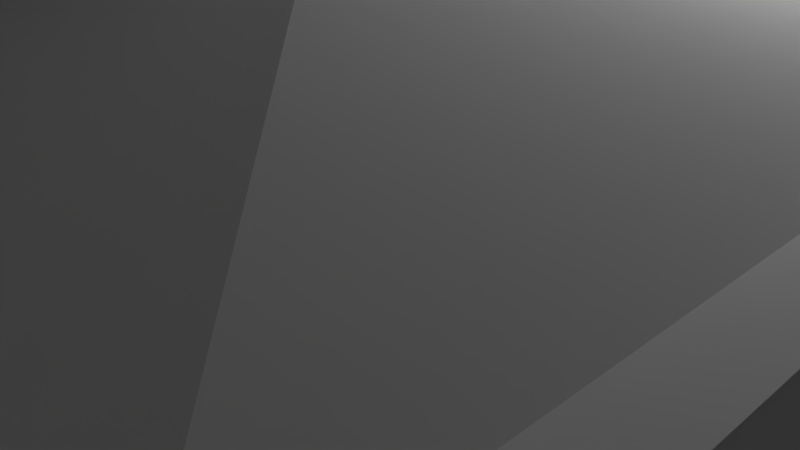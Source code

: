 # Source: pagoda.blend  (saved by Blender 2.68.0; exported with 4.5.12 LTS)
import bpy
from mathutils import Matrix  # noqa: F401  (used for matrix-valued properties, if any)

bpy.ops.wm.read_factory_settings(use_empty=True)
scene = bpy.context.scene
scene.name = 'Scene'

# ---- collections
col_collection_1 = bpy.data.collections.new('Collection 1'); scene.collection.children.link(col_collection_1)

# ---- materials (node trees are filled in below, after node groups)
mat_material = bpy.data.materials.new('Material')
mat_material.alpha_threshold = 0.0
mat_material.use_transparent_shadow = False
mat_material.roughness = 0.5
mat_material.line_color = (0.0, 0.0, 0.0, 1.0)

# ---- material node trees

# ---- world
world_world = bpy.data.worlds.new('World'); scene.world = world_world
world_world.color = (0.05088, 0.05088, 0.05088)
world_world.use_sun_shadow = False
world_world.sun_shadow_jitter_overblur = 0.0
world_world.cycles.sampling_method = 'MANUAL'
world_world.cycles.sample_map_resolution = 256

# ---- cameras
cam_camera = bpy.data.cameras.new('Camera')
cam_camera.clip_end = 100.0
cam_camera.lens = 35.0
cam_camera.sensor_width = 32.0
cam_camera.sensor_height = 18.0
cam_camera.ortho_scale = 7.314
cam_camera.dof.focus_distance = 0.0
cam_camera.dof.aperture_fstop = 128.0

# ---- lights
light_lamp = bpy.data.lights.new('Lamp', 'POINT')
light_lamp.transmission_factor = 0.0
light_lamp.cutoff_distance = 30.0
light_lamp.energy = 100.0
light_lamp.shadow_buffer_clip_start = 1.001
light_lamp.shadow_soft_size = 0.1
light_lamp.shadow_maximum_resolution = 0.006
light_lamp.use_absolute_resolution = True
light_lamp.cycles.use_multiple_importance_sampling = False

# ---- meshes
me_cube = bpy.data.meshes.new('Cube')
me_cube.from_pydata([(1.0, 1.0, -1.0), (1.0, -1.0, -1.0), (-1.0, -1.0, -1.0), (-1.0, 1.0, -1.0), (1.0, 1.0, 1.0), (1.0, -1.0, 1.0), (-1.0, -1.0, 1.0), (-1.0, 1.0, 1.0), (1.805, 1.805, -1.0), (1.805, -1.805, -1.0), (-1.805, -1.805, -1.0), (-1.805, 1.805, -1.0), (1.011, 1.011, -2.403), (1.011, -1.011, -2.403), (-1.011, -1.011, -2.403), (-1.011, 1.011, -2.403), (1.011, 1.011, -3.344), (1.011, -1.011, -3.344), (-1.011, -1.011, -3.344), (-1.011, 1.011, -3.344), (1.766, 1.766, -3.288), (1.766, -1.766, -3.288), (-1.766, -1.766, -3.288), (-1.766, 1.766, -3.288), (0.7597, 0.7597, -4.535), (0.7597, -0.7597, -4.535), (-0.7597, -0.7597, -4.535), (-0.7597, 0.7597, -4.535), (0.7597, 0.7597, -7.475), (0.7597, -0.7597, -7.475), (-0.7597, -0.7597, -7.475), (-0.7597, 0.7597, -7.475), (1.209, 1.209, -7.301), (1.209, -1.209, -7.301), (-1.209, -1.209, -7.301), (-1.209, 1.209, -7.301), (0.5874, 0.5874, -8.823), (0.5874, -0.5874, -8.823), (-0.5874, -0.5874, -8.823), (-0.5874, 0.5874, -8.823), (-0.5874, -0.5874, -9.831), (0.5874, 0.5874, -9.831), (0.5874, -0.5874, -9.831), (-0.5874, 0.5874, -9.831), (1.646, 1.646, -10.49), (1.646, -1.646, -10.49), (-1.646, -1.646, -10.49), (-1.646, 1.646, -10.49), (1.472, 1.472, -10.33), (1.472, -1.472, -10.33), (-1.472, -1.472, -10.33), (-1.472, 1.472, -10.33), (0.5995, 0.5995, -12.03), (0.5995, -0.5995, -12.03), (-0.5995, -0.5995, -12.03), (-0.5995, 0.5995, -12.03), (0.2248, 0.2248, -12.03), (0.2248, -0.2248, -12.03), (-0.2248, -0.2248, -12.03), (-0.2248, 0.2248, -12.03), (0.2248, 0.2248, -13.01), (0.2248, -0.2248, -13.01), (-0.2248, -0.2248, -13.01), (-0.2248, 0.2248, -13.01), (0.4375, 0.4375, -13.33), (0.4375, -0.4375, -13.33), (-0.4375, -0.4375, -13.33), (-0.4375, 0.4375, -13.33), (0.2346, 0.2346, -13.93), (0.2346, -0.2346, -13.93), (-0.2346, -0.2346, -13.93), (-0.2346, 0.2346, -13.93), (0.05865, 0.05865, -15.46), (0.05865, -0.05865, -15.46), (-0.05865, -0.05865, -15.46), (-0.05865, 0.05865, -15.46), (0.05865, 0.05865, -17.88), (0.05865, -0.05865, -17.88), (-0.05865, -0.05865, -17.88), (-0.05865, 0.05865, -17.88), (0.2025, 0.2025, -17.88), (0.2025, -0.2025, -17.88), (-0.2025, -0.2025, -17.88), (-0.2025, 0.2025, -17.88), (0.07545, 0.07545, -17.88), (0.07545, -0.07545, -17.88), (-0.07545, -0.07545, -17.88), (-0.07545, 0.07545, -17.88), (0.07545, 0.07545, -18.25), (0.07545, -0.07545, -18.25), (-0.07545, -0.07545, -18.25), (-0.07545, 0.07545, -18.25), (0.2009, 0.2009, -18.25), (0.2009, -0.2009, -18.25), (-0.2009, -0.2009, -18.25), (-0.2009, 0.2009, -18.25), (0.07801, 0.07801, -18.25), (0.07801, -0.07801, -18.25), (-0.07801, -0.07801, -18.25), (-0.07801, 0.07801, -18.25), (0.07801, 0.07801, -18.62), (0.07801, -0.07801, -18.62), (-0.07801, -0.07801, -18.62), (-0.07801, 0.07801, -18.62), (0.2134, 0.2134, -18.62), (0.2134, -0.2134, -18.62), (-0.2134, -0.2134, -18.62), (-0.2134, 0.2134, -18.62), (0.08761, 0.08761, -18.62), (0.08761, -0.08761, -18.62), (-0.08761, -0.08761, -18.62), (-0.08761, 0.08761, -18.62), (0.08761, 0.08761, -18.88), (0.08761, -0.08761, -18.88), (-0.08761, -0.08761, -18.88), (-0.08761, 0.08761, -18.88), (0.04643, 0.04643, -19.44), (0.04643, -0.04643, -19.44), (-0.04643, -0.04643, -19.44), (-0.04643, 0.04643, -19.44), (1.918, 1.918, -3.406), (1.918, -1.918, -3.406), (-1.918, -1.918, -3.406), (-1.918, 1.918, -3.406), (1.978, 1.978, -1.116), (1.978, -1.978, -1.116), (-1.978, -1.978, -1.116), (-1.978, 1.978, -1.116), (1.412, 1.412, -7.475), (1.412, -1.412, -7.475), (-1.412, -1.412, -7.475), (-1.412, 1.412, -7.475)], [], [(2, 10, 11, 3), (4, 5, 6, 7), (0, 1, 5, 4), (1, 2, 6, 5), (2, 3, 7, 6), (4, 7, 3, 0), (10, 14, 15, 11), (3, 11, 8, 0), (1, 9, 10, 2), (0, 8, 9, 1), (14, 18, 19, 15), (8, 12, 13, 9), (11, 15, 12, 8), (9, 13, 14, 10), (18, 22, 23, 19), (12, 16, 17, 13), (15, 19, 16, 12), (13, 17, 18, 14), (22, 26, 27, 23), (17, 21, 22, 18), (16, 20, 21, 17), (19, 23, 20, 16), (26, 30, 31, 27), (20, 24, 25, 21), (23, 27, 24, 20), (21, 25, 26, 22), (30, 34, 35, 31), (27, 31, 28, 24), (25, 29, 30, 26), (24, 28, 29, 25), (34, 38, 39, 35), (28, 32, 33, 29), (31, 35, 32, 28), (29, 33, 34, 30), (32, 36, 37, 33), (35, 39, 36, 32), (33, 37, 38, 34), (46, 50, 51, 47), (43, 47, 44, 41), (41, 44, 45, 42), (50, 54, 55, 51), (44, 48, 49, 45), (47, 51, 48, 44), (45, 49, 50, 46), (54, 58, 59, 55), (48, 52, 53, 49), (51, 55, 52, 48), (49, 53, 54, 50), (58, 62, 63, 59), (53, 57, 58, 54), (52, 56, 57, 53), (55, 59, 56, 52), (62, 66, 67, 63), (56, 60, 61, 57), (59, 63, 60, 56), (57, 61, 62, 58), (66, 70, 71, 67), (63, 67, 64, 60), (61, 65, 66, 62), (60, 64, 65, 61), (70, 74, 75, 71), (64, 68, 69, 65), (67, 71, 68, 64), (65, 69, 70, 66), (74, 78, 79, 75), (68, 72, 73, 69), (71, 75, 72, 68), (69, 73, 74, 70), (78, 82, 83, 79), (73, 77, 78, 74), (72, 76, 77, 73), (75, 79, 76, 72), (82, 86, 87, 83), (76, 80, 81, 77), (79, 83, 80, 76), (77, 81, 82, 78), (86, 90, 91, 87), (83, 87, 84, 80), (81, 85, 86, 82), (80, 84, 85, 81), (90, 94, 95, 91), (84, 88, 89, 85), (87, 91, 88, 84), (85, 89, 90, 86), (94, 98, 99, 95), (88, 92, 93, 89), (91, 95, 92, 88), (89, 93, 94, 90), (98, 102, 103, 99), (93, 97, 98, 94), (92, 96, 97, 93), (95, 99, 96, 92), (102, 106, 107, 103), (96, 100, 101, 97), (99, 103, 100, 96), (97, 101, 102, 98), (106, 110, 111, 107), (103, 107, 104, 100), (101, 105, 106, 102), (100, 104, 105, 101), (110, 114, 115, 111), (104, 108, 109, 105), (107, 111, 108, 104), (105, 109, 110, 106), (114, 118, 119, 115), (108, 112, 113, 109), (111, 115, 112, 108), (109, 113, 114, 110), (116, 119, 118, 117), (113, 117, 118, 114), (112, 116, 117, 113), (115, 119, 116, 112), (23, 123, 122, 22), (21, 121, 120, 20), (20, 120, 123, 23), (22, 122, 121, 21), (11, 127, 126, 10), (9, 125, 124, 8), (8, 124, 127, 11), (10, 126, 125, 9), (35, 131, 130, 34), (33, 129, 128, 32), (32, 128, 131, 35), (34, 130, 129, 33), (38, 40, 43, 39), (36, 41, 42, 37), (39, 43, 41, 36), (37, 42, 40, 38), (40, 46, 47, 43), (42, 45, 46, 40)])
_uv = me_cube.uv_layers.new(name='UVMap')
_uv.uv.foreach_set('vector', [0.5853, 0.04794, 0.6328, 0.0, 0.4192, 0.0006552, 0.467, 0.0483, 0.6229, 0.9935, 0.7412, 0.9939, 0.7415, 0.8752, 0.6233, 0.8748, 0.7439, 0.99, 0.7435, 0.8713, 0.6257, 0.8717, 0.6261, 0.9903, 0.7396, 0.9918, 0.7392, 0.8731, 0.6259, 0.8735, 0.6262, 0.9922, 0.7419, 0.9943, 0.7415, 0.8757, 0.6238, 0.876, 0.6241, 0.9947, 0.9022, 0.8734, 0.9025, 0.9921, 0.9897, 0.9918, 0.9893, 0.8732, 0.2668, 0.4926, 0.3551, 0.4453, 0.3548, 0.3252, 0.2661, 0.2784, 0.467, 0.0483, 0.4192, 0.0006552, 0.4199, 0.2149, 0.4674, 0.167, 0.5856, 0.1666, 0.6334, 0.2143, 0.6328, 0.0, 0.5853, 0.04794, 0.4674, 0.167, 0.4199, 0.2149, 0.6334, 0.2143, 0.5856, 0.1666, 0.3551, 0.4453, 0.4105, 0.4451, 0.4102, 0.3251, 0.3548, 0.3252, 0.268, 0.4921, 0.3563, 0.4447, 0.3559, 0.3247, 0.2673, 0.2779, 0.6229, 0.4583, 0.7159, 0.4109, 0.7155, 0.2908, 0.6222, 0.244, 0.0006573, 0.6932, 0.09398, 0.6458, 0.09361, 0.5257, 0.0, 0.4789, 0.5876, 0.04601, 0.6319, 0.001091, 0.4229, 0.001732, 0.468, 0.04638, 0.3563, 0.4447, 0.4117, 0.4446, 0.4114, 0.3245, 0.3559, 0.3247, 0.7159, 0.4109, 0.7569, 0.4107, 0.7565, 0.2907, 0.7155, 0.2908, 0.09398, 0.6458, 0.1473, 0.6456, 0.1469, 0.5256, 0.09361, 0.5257, 0.4192, 0.2538, 0.3592, 0.1731, 0.2691, 0.1734, 0.2096, 0.2544, 0.588, 0.166, 0.6325, 0.2107, 0.6319, 0.001091, 0.5876, 0.04601, 0.4683, 0.1664, 0.4236, 0.2113, 0.6325, 0.2107, 0.588, 0.166, 0.468, 0.04638, 0.4229, 0.001732, 0.4236, 0.2113, 0.4683, 0.1664, 0.3592, 0.1731, 0.3587, 0.0, 0.2685, 0.0002765, 0.2691, 0.1734, 0.4192, 0.2542, 0.3597, 0.1732, 0.2695, 0.173, 0.2096, 0.2536, 0.007451, 0.2766, 0.06746, 0.3713, 0.1576, 0.371, 0.2171, 0.2759, 0.4191, 0.2617, 0.3598, 0.1731, 0.2696, 0.1727, 0.2095, 0.2608, 0.8213, 0.7187, 0.847, 0.6919, 0.704, 0.6924, 0.7315, 0.719, 0.06746, 0.3713, 0.06786, 0.4994, 0.158, 0.4991, 0.1576, 0.371, 0.3598, 0.1731, 0.3605, 0.006476, 0.2704, 0.006066, 0.2696, 0.1727, 0.3597, 0.1732, 0.3602, 0.0001149, 0.2701, -0.0001616, 0.2695, 0.173, 0.1435, 0.8471, 0.1069, 0.7527, 0.0372, 0.7525, 0.0, 0.8466, 0.7318, 0.8091, 0.7044, 0.8359, 0.8475, 0.8355, 0.8216, 0.8089, 0.7315, 0.719, 0.704, 0.6924, 0.7044, 0.8359, 0.7318, 0.8091, 0.9018, 0.7111, 0.8754, 0.6845, 0.8759, 0.828, 0.9021, 0.8013, 0.1433, 0.8454, 0.1061, 0.7513, 0.03641, 0.7515, -0.0002125, 0.8459, 0.7685, 0.2143, 0.8598, 0.1771, 0.8596, 0.1074, 0.7681, 0.07073, 0.1436, 0.845, 0.107, 0.7477, 0.03732, 0.7475, 0.000108, 0.8446, 0.9894, 0.6393, 0.9784, 0.6497, 0.9789, 0.8243, 0.99, 0.8346, 0.2729, 0.582, 0.2864, 0.6769, 0.4144, 0.5294, 0.3186, 0.5294, 0.5498, 0.6367, 0.4906, 0.6997, 0.6852, 0.6991, 0.6193, 0.6365, 0.8866, 0.643, 0.9933, 0.591, 0.993, 0.5198, 0.8861, 0.4684, 0.9778, 0.6393, 0.9667, 0.6497, 0.9672, 0.8243, 0.9784, 0.8346, 0.9679, 0.2383, 0.9555, 0.2487, 0.956, 0.4233, 0.9685, 0.4336, 0.2581, 0.738, 0.2438, 0.7483, 0.2444, 0.923, 0.2587, 0.9332, 0.9396, 0.377, 0.9244, 0.3548, 0.9063, 0.3549, 0.8913, 0.3772, 0.8842, 0.6435, 0.9909, 0.5914, 0.9907, 0.5202, 0.8837, 0.4688, 0.782, 0.4293, 0.8913, 0.3772, 0.8911, 0.306, 0.7815, 0.2546, 0.8786, 0.643, 0.9904, 0.5909, 0.9902, 0.5198, 0.8781, 0.4684, 0.3776, 0.9912, 0.3776, 0.9337, 0.3509, 0.9337, 0.351, 0.9912, 0.9394, 0.3059, 0.9243, 0.3282, 0.9244, 0.3548, 0.9396, 0.377, 0.8911, 0.306, 0.9062, 0.3282, 0.9243, 0.3282, 0.9394, 0.3059, 0.8913, 0.3772, 0.9063, 0.3549, 0.9062, 0.3282, 0.8911, 0.306, 0.3776, 0.9337, 0.3901, 0.9164, 0.3382, 0.9165, 0.3509, 0.9337, 0.3758, 0.9914, 0.3756, 0.9339, 0.3489, 0.9339, 0.3491, 0.9914, 0.9063, 0.3549, 0.9489, 0.3548, 0.9488, 0.3281, 0.9062, 0.3282, 0.376, 0.9891, 0.3767, 0.9338, 0.35, 0.9335, 0.3493, 0.9888, 0.3901, 0.9164, 0.3781, 0.8797, 0.3502, 0.8798, 0.3382, 0.9165, 0.5704, 0.4004, 0.5927, 0.4129, 0.5926, 0.361, 0.5703, 0.3737, 0.3767, 0.9338, 0.3894, 0.9195, 0.3375, 0.9189, 0.35, 0.9335, 0.3756, 0.9339, 0.3882, 0.9166, 0.3363, 0.9167, 0.3489, 0.9339, 0.3781, 0.8797, 0.3675, 0.788, 0.3605, 0.788, 0.3502, 0.8798, 0.3882, 0.9166, 0.376, 0.8799, 0.3482, 0.88, 0.3363, 0.9167, 0.4622, 0.7535, 0.4778, 0.7862, 0.5055, 0.7833, 0.5139, 0.7481, 0.3894, 0.9195, 0.3779, 0.882, 0.35, 0.8817, 0.3375, 0.9189, 0.3675, 0.788, 0.3673, 0.6457, 0.3603, 0.6457, 0.3605, 0.788, 0.376, 0.8799, 0.3653, 0.7882, 0.3583, 0.7882, 0.3482, 0.88, 0.4778, 0.7862, 0.4959, 0.8588, 0.5028, 0.8581, 0.5055, 0.7833, 0.3779, 0.882, 0.3685, 0.7917, 0.3615, 0.7916, 0.35, 0.8817, 0.5308, 0.3488, 0.5393, 0.3402, 0.5153, 0.3403, 0.5238, 0.3488, 0.3685, 0.7917, 0.3701, 0.6547, 0.3632, 0.6547, 0.3615, 0.7916, 0.3653, 0.7882, 0.3648, 0.6459, 0.3579, 0.6459, 0.3583, 0.7882, 0.4959, 0.8588, 0.5068, 0.9635, 0.5138, 0.9628, 0.5028, 0.8581, 0.5293, 0.3196, 0.5241, 0.312, 0.518, 0.3121, 0.5129, 0.3196, 0.5239, 0.3557, 0.5154, 0.3643, 0.5393, 0.3642, 0.5308, 0.3557, 0.5238, 0.3488, 0.5153, 0.3403, 0.5154, 0.3643, 0.5239, 0.3557, 0.5308, 0.3557, 0.5393, 0.3642, 0.5393, 0.3402, 0.5308, 0.3488, 0.5624, 0.2521, 0.5624, 0.2304, 0.5535, 0.2303, 0.5534, 0.2521, 0.5129, 0.3196, 0.518, 0.3121, 0.518, 0.3031, 0.5129, 0.2956, 0.5292, 0.2955, 0.5241, 0.3031, 0.5241, 0.312, 0.5293, 0.3196, 0.5129, 0.2956, 0.518, 0.3031, 0.5241, 0.3031, 0.5292, 0.2955, 0.4924, 0.3032, 0.4998, 0.2957, 0.476, 0.2958, 0.4834, 0.3032, 0.5715, 0.2521, 0.5714, 0.2303, 0.5624, 0.2304, 0.5625, 0.2521, 0.518, 0.3121, 0.5342, 0.312, 0.5341, 0.303, 0.518, 0.3031, 0.5808, 0.2312, 0.5809, 0.2521, 0.5898, 0.2521, 0.5897, 0.2312, 0.569, 0.3231, 0.564, 0.3158, 0.5577, 0.3158, 0.5528, 0.3231, 0.4835, 0.3121, 0.4761, 0.3196, 0.4998, 0.3195, 0.4924, 0.3121, 0.4834, 0.3032, 0.476, 0.2958, 0.4761, 0.3196, 0.4835, 0.3121, 0.4924, 0.3121, 0.4998, 0.3195, 0.4998, 0.2957, 0.4924, 0.3032, 0.5534, 0.2521, 0.5534, 0.2303, 0.5441, 0.2304, 0.5442, 0.2521, 0.569, 0.2993, 0.5641, 0.3066, 0.564, 0.3158, 0.569, 0.3231, 0.5529, 0.2993, 0.5578, 0.3066, 0.5641, 0.3066, 0.569, 0.2993, 0.5528, 0.3231, 0.5577, 0.3158, 0.5578, 0.3066, 0.5529, 0.2993, 0.4942, 0.347, 0.5022, 0.3389, 0.4769, 0.339, 0.485, 0.347, 0.5441, 0.2521, 0.544, 0.2303, 0.5348, 0.2304, 0.5348, 0.2521, 0.5577, 0.3158, 0.5739, 0.3159, 0.5739, 0.3066, 0.5578, 0.3066, 0.5715, 0.2312, 0.5715, 0.2521, 0.5808, 0.2521, 0.5807, 0.2311, 0.4388, 0.408, 0.4463, 0.4029, 0.4463, 0.3959, 0.4388, 0.3908, 0.485, 0.347, 0.4769, 0.339, 0.477, 0.3643, 0.485, 0.3562, 0.4942, 0.3562, 0.5023, 0.3642, 0.5022, 0.3389, 0.4942, 0.347, 0.485, 0.3562, 0.477, 0.3643, 0.5023, 0.3642, 0.4942, 0.3562, 0.4944, 0.4371, 0.4944, 0.4216, 0.484, 0.4216, 0.484, 0.4371, 0.4641, 0.3907, 0.4567, 0.3958, 0.4567, 0.4029, 0.4642, 0.4079, 0.4388, 0.3908, 0.4463, 0.3959, 0.4567, 0.3958, 0.4641, 0.3907, 0.4642, 0.4079, 0.4567, 0.4029, 0.4463, 0.4029, 0.4388, 0.408, 0.4944, 0.4216, 0.4918, 0.3883, 0.4863, 0.3883, 0.484, 0.4216, 0.5212, 0.4409, 0.5212, 0.4254, 0.5108, 0.4253, 0.5108, 0.4408, 0.4463, 0.3959, 0.4463, 0.4073, 0.4567, 0.4073, 0.4567, 0.3958, 0.5391, 0.3953, 0.5392, 0.4103, 0.5496, 0.4102, 0.5495, 0.3953, 0.4543, 0.4334, 0.4488, 0.4334, 0.4488, 0.4371, 0.4543, 0.4371, 0.5392, 0.4103, 0.5417, 0.4427, 0.5472, 0.4427, 0.5496, 0.4102, 0.5212, 0.4254, 0.5189, 0.3921, 0.5134, 0.392, 0.5108, 0.4253, 0.4463, 0.4073, 0.4488, 0.4334, 0.4543, 0.4334, 0.4567, 0.4073, 1.0, 0.2545, 0.992, 0.2455, 0.9913, 0.473, 0.9994, 0.4641, 0.9907, 0.8579, 0.9988, 0.8669, 0.9981, 0.6393, 0.99, 0.6483, 0.2002, 0.9322, 0.2096, 0.9412, 0.2089, 0.7136, 0.1996, 0.7226, 0.9717, 0.2293, 0.9829, 0.2383, 0.9836, 0.01074, 0.9723, 0.01969, 0.9831, 0.4628, 0.9913, 0.473, 0.9905, 0.2383, 0.9824, 0.2486, 0.9843, 0.2281, 0.9924, 0.2383, 0.9917, 0.003595, 0.9836, 0.01385, 0.2074, 0.6494, 0.2171, 0.6596, 0.2163, 0.4249, 0.2067, 0.4351, 0.7346, 0.2435, 0.7467, 0.2537, 0.746, 0.01895, 0.734, 0.02921, 0.9426, 0.7949, 0.9544, 0.8069, 0.9539, 0.6393, 0.9422, 0.6514, 0.9549, 0.7949, 0.9667, 0.8069, 0.9662, 0.6393, 0.9544, 0.6514, 0.969, 0.3939, 0.9824, 0.4059, 0.9819, 0.2383, 0.9685, 0.2504, 0.9555, 0.2262, 0.9712, 0.2383, 0.9717, 0.07073, 0.9559, 0.08271, 0.1069, 0.7527, 0.1071, 0.6934, 0.03738, 0.6932, 0.0372, 0.7525, 0.1061, 0.7513, 0.1059, 0.6919, 0.03623, 0.6922, 0.03641, 0.7515, 0.8598, 0.1771, 0.9037, 0.1769, 0.9035, 0.1072, 0.8596, 0.1074, 0.107, 0.7477, 0.1072, 0.6906, 0.03749, 0.6903, 0.03732, 0.7475, 0.6191, 0.5668, 0.6846, 0.5038, 0.49, 0.5044, 0.5496, 0.567, 0.6193, 0.6365, 0.6852, 0.6991, 0.6846, 0.5038, 0.6191, 0.5668])
me_cube.materials.append(mat_material)
me_cube.use_remesh_preserve_volume = False
me_cube.use_remesh_preserve_attributes = False
me_cube.use_mirror_vertex_groups = False
me_cube.update()

# ---- objects
ob_cube = bpy.data.objects.new('Cube', me_cube)
ob_lamp = bpy.data.objects.new('Lamp', light_lamp)
ob_camera = bpy.data.objects.new('Camera', cam_camera)

# ---- transforms, parenting, visibility, modifiers, constraints
ob_cube.location = (0.0, 0.0, 0.0)
ob_cube.scale = (3.465, 3.465, -1.062)
ob_cube.lock_rotations_4d = False
ob_cube.empty_display_type = 'ARROWS'
ob_cube.lineart.crease_threshold = 0.0
ob_lamp.location = (4.076, 1.005, 5.904)
ob_lamp.rotation_euler = (0.6503, 0.05522, 1.866)
ob_lamp.lock_rotations_4d = False
ob_lamp.empty_display_type = 'ARROWS'
ob_lamp.color = (0.0, 0.0, 0.0, 0.0)
ob_lamp.lineart.crease_threshold = 0.0
ob_camera.location = (7.481, -6.508, 5.344)
ob_camera.rotation_euler = (1.109, 0.01082, 0.8149)
ob_camera.lock_rotations_4d = False
ob_camera.empty_display_type = 'ARROWS'
ob_camera.color = (0.0, 0.0, 0.0, 0.0)
ob_camera.display_type = 'WIRE'
ob_camera.lineart.crease_threshold = 0.0

# ---- collection membership
col_collection_1.objects.link(ob_cube)
col_collection_1.objects.link(ob_lamp)
col_collection_1.objects.link(ob_camera)

# ---- scene / render settings (as saved in the file)
scene.camera = ob_camera
scene.frame_start = 1; scene.frame_end = 250; scene.frame_set(0)
scene.render.engine = 'BLENDER_EEVEE_NEXT'
scene.render.image_settings.color_mode = 'RGB'
scene.render.image_settings.compression = 90
scene.render.resolution_percentage = 50
scene.render.dither_intensity = 0.0
scene.cycles.use_denoising = False
scene.cycles.samples = 10
scene.cycles.sampling_pattern = 'TABULATED_SOBOL'
scene.cycles.light_sampling_threshold = 0.0
scene.cycles.use_adaptive_sampling = False
scene.cycles.use_light_tree = False
scene.cycles.blur_glossy = 0.0
scene.cycles.volume_bounces = 1
scene.cycles.pixel_filter_type = 'GAUSSIAN'
scene.cycles.sample_clamp_indirect = 0.0
scene.view_settings.view_transform = 'Standard'
bpy.context.view_layer.update()
